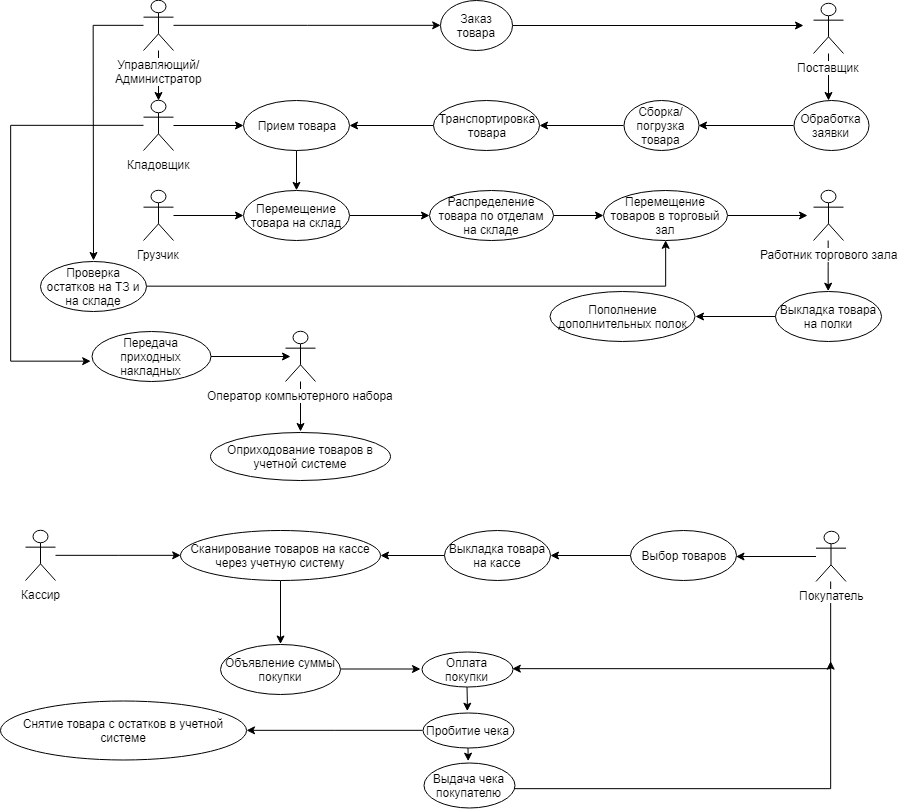

The diagram above was exported from draw.io. Its source (the exported page's mxGraphModel, read from the mxfile embedded in the PNG):
<mxGraphModel dx="1989" dy="637" grid="1" gridSize="10" guides="1" tooltips="1" connect="1" arrows="1" fold="1" page="1" pageScale="1" pageWidth="827" pageHeight="1169" math="0" shadow="0">
  <root>
    <mxCell id="0" />
    <mxCell id="1" parent="0" />
    <mxCell id="qPq4wJo-LhS_00zbX_Qd-35" value="" style="edgeStyle=orthogonalEdgeStyle;rounded=0;orthogonalLoop=1;jettySize=auto;html=1;entryX=0;entryY=0.5;entryDx=0;entryDy=0;" edge="1" parent="1" source="qPq4wJo-LhS_00zbX_Qd-32" target="qPq4wJo-LhS_00zbX_Qd-36">
      <mxGeometry relative="1" as="geometry">
        <mxPoint x="-557" y="54" as="targetPoint" />
      </mxGeometry>
    </mxCell>
    <mxCell id="qPq4wJo-LhS_00zbX_Qd-70" value="" style="edgeStyle=orthogonalEdgeStyle;rounded=0;orthogonalLoop=1;jettySize=auto;html=1;" edge="1" parent="1" source="qPq4wJo-LhS_00zbX_Qd-32" target="qPq4wJo-LhS_00zbX_Qd-52">
      <mxGeometry relative="1" as="geometry" />
    </mxCell>
    <mxCell id="qPq4wJo-LhS_00zbX_Qd-72" value="" style="edgeStyle=orthogonalEdgeStyle;rounded=0;orthogonalLoop=1;jettySize=auto;html=1;" edge="1" parent="1" source="qPq4wJo-LhS_00zbX_Qd-32">
      <mxGeometry relative="1" as="geometry">
        <mxPoint x="-717" y="289" as="targetPoint" />
      </mxGeometry>
    </mxCell>
    <mxCell id="qPq4wJo-LhS_00zbX_Qd-32" value="Управляющий/&lt;br&gt;Администратор&lt;br&gt;" style="shape=umlActor;verticalLabelPosition=bottom;labelBackgroundColor=#ffffff;verticalAlign=top;html=1;" vertex="1" parent="1">
      <mxGeometry x="-667" y="29" width="30" height="50" as="geometry" />
    </mxCell>
    <mxCell id="qPq4wJo-LhS_00zbX_Qd-40" value="" style="edgeStyle=orthogonalEdgeStyle;rounded=0;orthogonalLoop=1;jettySize=auto;html=1;" edge="1" parent="1" source="qPq4wJo-LhS_00zbX_Qd-36">
      <mxGeometry relative="1" as="geometry">
        <mxPoint x="-7" y="54" as="targetPoint" />
      </mxGeometry>
    </mxCell>
    <mxCell id="qPq4wJo-LhS_00zbX_Qd-36" value="Заказ товара" style="ellipse;whiteSpace=wrap;html=1;" vertex="1" parent="1">
      <mxGeometry x="-370" y="29" width="72" height="50" as="geometry" />
    </mxCell>
    <mxCell id="qPq4wJo-LhS_00zbX_Qd-42" value="" style="edgeStyle=orthogonalEdgeStyle;rounded=0;orthogonalLoop=1;jettySize=auto;html=1;" edge="1" parent="1" source="qPq4wJo-LhS_00zbX_Qd-37">
      <mxGeometry relative="1" as="geometry">
        <mxPoint x="18" y="129" as="targetPoint" />
      </mxGeometry>
    </mxCell>
    <mxCell id="qPq4wJo-LhS_00zbX_Qd-37" value="Поставщик" style="shape=umlActor;verticalLabelPosition=bottom;labelBackgroundColor=#ffffff;verticalAlign=top;html=1;" vertex="1" parent="1">
      <mxGeometry x="3" y="32" width="30" height="50" as="geometry" />
    </mxCell>
    <mxCell id="qPq4wJo-LhS_00zbX_Qd-47" value="" style="edgeStyle=orthogonalEdgeStyle;rounded=0;orthogonalLoop=1;jettySize=auto;html=1;" edge="1" parent="1" source="qPq4wJo-LhS_00zbX_Qd-43" target="qPq4wJo-LhS_00zbX_Qd-46">
      <mxGeometry relative="1" as="geometry" />
    </mxCell>
    <mxCell id="qPq4wJo-LhS_00zbX_Qd-43" value="Обработка заявки" style="ellipse;whiteSpace=wrap;html=1;" vertex="1" parent="1">
      <mxGeometry x="-17" y="129" width="75" height="50" as="geometry" />
    </mxCell>
    <mxCell id="qPq4wJo-LhS_00zbX_Qd-49" value="" style="edgeStyle=orthogonalEdgeStyle;rounded=0;orthogonalLoop=1;jettySize=auto;html=1;" edge="1" parent="1" source="qPq4wJo-LhS_00zbX_Qd-46" target="qPq4wJo-LhS_00zbX_Qd-48">
      <mxGeometry relative="1" as="geometry" />
    </mxCell>
    <mxCell id="qPq4wJo-LhS_00zbX_Qd-46" value="Сборка/ погрузка&lt;br&gt;товара&lt;br&gt;" style="ellipse;whiteSpace=wrap;html=1;" vertex="1" parent="1">
      <mxGeometry x="-187" y="129" width="75" height="50" as="geometry" />
    </mxCell>
    <mxCell id="qPq4wJo-LhS_00zbX_Qd-51" value="" style="edgeStyle=orthogonalEdgeStyle;rounded=0;orthogonalLoop=1;jettySize=auto;html=1;" edge="1" parent="1" source="qPq4wJo-LhS_00zbX_Qd-48" target="qPq4wJo-LhS_00zbX_Qd-50">
      <mxGeometry relative="1" as="geometry" />
    </mxCell>
    <mxCell id="qPq4wJo-LhS_00zbX_Qd-48" value="Транспортировка&lt;br&gt;товара&lt;br&gt;" style="ellipse;whiteSpace=wrap;html=1;" vertex="1" parent="1">
      <mxGeometry x="-377" y="129" width="106" height="50" as="geometry" />
    </mxCell>
    <mxCell id="qPq4wJo-LhS_00zbX_Qd-62" style="edgeStyle=orthogonalEdgeStyle;rounded=0;orthogonalLoop=1;jettySize=auto;html=1;entryX=0.5;entryY=0;entryDx=0;entryDy=0;" edge="1" parent="1" source="qPq4wJo-LhS_00zbX_Qd-50" target="qPq4wJo-LhS_00zbX_Qd-58">
      <mxGeometry relative="1" as="geometry">
        <mxPoint x="-514" y="198.9999999999999" as="targetPoint" />
      </mxGeometry>
    </mxCell>
    <mxCell id="qPq4wJo-LhS_00zbX_Qd-50" value="Прием товара" style="ellipse;whiteSpace=wrap;html=1;" vertex="1" parent="1">
      <mxGeometry x="-567" y="129" width="106" height="50" as="geometry" />
    </mxCell>
    <mxCell id="qPq4wJo-LhS_00zbX_Qd-64" value="" style="edgeStyle=orthogonalEdgeStyle;rounded=0;orthogonalLoop=1;jettySize=auto;html=1;" edge="1" parent="1" source="qPq4wJo-LhS_00zbX_Qd-58" target="qPq4wJo-LhS_00zbX_Qd-63">
      <mxGeometry relative="1" as="geometry" />
    </mxCell>
    <mxCell id="qPq4wJo-LhS_00zbX_Qd-58" value="Перемещение товара на склад" style="ellipse;whiteSpace=wrap;html=1;" vertex="1" parent="1">
      <mxGeometry x="-567" y="219" width="106" height="50" as="geometry" />
    </mxCell>
    <mxCell id="qPq4wJo-LhS_00zbX_Qd-66" value="" style="edgeStyle=orthogonalEdgeStyle;rounded=0;orthogonalLoop=1;jettySize=auto;html=1;" edge="1" parent="1" source="qPq4wJo-LhS_00zbX_Qd-63" target="qPq4wJo-LhS_00zbX_Qd-65">
      <mxGeometry relative="1" as="geometry" />
    </mxCell>
    <mxCell id="qPq4wJo-LhS_00zbX_Qd-63" value="Распределение товара по отделам на складе" style="ellipse;whiteSpace=wrap;html=1;" vertex="1" parent="1">
      <mxGeometry x="-381" y="219" width="124" height="50" as="geometry" />
    </mxCell>
    <mxCell id="qPq4wJo-LhS_00zbX_Qd-87" value="" style="edgeStyle=orthogonalEdgeStyle;rounded=0;orthogonalLoop=1;jettySize=auto;html=1;" edge="1" parent="1" source="qPq4wJo-LhS_00zbX_Qd-65">
      <mxGeometry relative="1" as="geometry">
        <mxPoint x="-3" y="244.0000000000001" as="targetPoint" />
      </mxGeometry>
    </mxCell>
    <mxCell id="qPq4wJo-LhS_00zbX_Qd-65" value="Перемещение товаров в торговый зал" style="ellipse;whiteSpace=wrap;html=1;" vertex="1" parent="1">
      <mxGeometry x="-207" y="219" width="124" height="50" as="geometry" />
    </mxCell>
    <mxCell id="qPq4wJo-LhS_00zbX_Qd-53" value="" style="edgeStyle=orthogonalEdgeStyle;rounded=0;orthogonalLoop=1;jettySize=auto;html=1;" edge="1" parent="1" source="qPq4wJo-LhS_00zbX_Qd-52" target="qPq4wJo-LhS_00zbX_Qd-50">
      <mxGeometry relative="1" as="geometry" />
    </mxCell>
    <mxCell id="qPq4wJo-LhS_00zbX_Qd-118" value="" style="edgeStyle=orthogonalEdgeStyle;rounded=0;orthogonalLoop=1;jettySize=auto;html=1;" edge="1" parent="1" source="qPq4wJo-LhS_00zbX_Qd-52">
      <mxGeometry relative="1" as="geometry">
        <mxPoint x="-720" y="390" as="targetPoint" />
        <Array as="points">
          <mxPoint x="-800" y="154" />
          <mxPoint x="-800" y="390" />
          <mxPoint x="-720" y="390" />
        </Array>
      </mxGeometry>
    </mxCell>
    <mxCell id="qPq4wJo-LhS_00zbX_Qd-52" value="Кладовщик" style="shape=umlActor;verticalLabelPosition=bottom;labelBackgroundColor=#ffffff;verticalAlign=top;html=1;" vertex="1" parent="1">
      <mxGeometry x="-667" y="129" width="30" height="50" as="geometry" />
    </mxCell>
    <mxCell id="qPq4wJo-LhS_00zbX_Qd-61" value="" style="edgeStyle=orthogonalEdgeStyle;rounded=0;orthogonalLoop=1;jettySize=auto;html=1;" edge="1" parent="1" source="qPq4wJo-LhS_00zbX_Qd-60" target="qPq4wJo-LhS_00zbX_Qd-58">
      <mxGeometry relative="1" as="geometry" />
    </mxCell>
    <mxCell id="qPq4wJo-LhS_00zbX_Qd-60" value="Грузчик&lt;br&gt;" style="shape=umlActor;verticalLabelPosition=bottom;labelBackgroundColor=#ffffff;verticalAlign=top;html=1;" vertex="1" parent="1">
      <mxGeometry x="-667" y="219" width="30" height="50" as="geometry" />
    </mxCell>
    <mxCell id="qPq4wJo-LhS_00zbX_Qd-76" value="" style="edgeStyle=orthogonalEdgeStyle;rounded=0;orthogonalLoop=1;jettySize=auto;html=1;entryX=0.5;entryY=1;entryDx=0;entryDy=0;exitX=1;exitY=0.5;exitDx=0;exitDy=0;" edge="1" parent="1" source="qPq4wJo-LhS_00zbX_Qd-73" target="qPq4wJo-LhS_00zbX_Qd-65">
      <mxGeometry relative="1" as="geometry">
        <mxPoint x="-657" y="315" as="sourcePoint" />
        <mxPoint x="-144.7586206896549" y="278.844827586207" as="targetPoint" />
        <Array as="points">
          <mxPoint x="-145" y="315" />
        </Array>
      </mxGeometry>
    </mxCell>
    <mxCell id="qPq4wJo-LhS_00zbX_Qd-73" value="Проверка остатков на ТЗ и на складе" style="ellipse;whiteSpace=wrap;html=1;" vertex="1" parent="1">
      <mxGeometry x="-770" y="290" width="106" height="50" as="geometry" />
    </mxCell>
    <mxCell id="qPq4wJo-LhS_00zbX_Qd-80" value="" style="edgeStyle=orthogonalEdgeStyle;rounded=0;orthogonalLoop=1;jettySize=auto;html=1;" edge="1" parent="1" source="qPq4wJo-LhS_00zbX_Qd-77">
      <mxGeometry relative="1" as="geometry">
        <mxPoint x="-74.49999999999977" y="585" as="targetPoint" />
      </mxGeometry>
    </mxCell>
    <mxCell id="qPq4wJo-LhS_00zbX_Qd-104" value="" style="edgeStyle=orthogonalEdgeStyle;rounded=0;orthogonalLoop=1;jettySize=auto;html=1;entryX=1;entryY=0.5;entryDx=0;entryDy=0;" edge="1" parent="1" source="qPq4wJo-LhS_00zbX_Qd-77" target="qPq4wJo-LhS_00zbX_Qd-105">
      <mxGeometry relative="1" as="geometry">
        <mxPoint x="-190" y="690" as="targetPoint" />
        <Array as="points">
          <mxPoint x="20" y="697" />
        </Array>
      </mxGeometry>
    </mxCell>
    <mxCell id="qPq4wJo-LhS_00zbX_Qd-77" value="Покупатель" style="shape=umlActor;verticalLabelPosition=bottom;labelBackgroundColor=#ffffff;verticalAlign=top;html=1;" vertex="1" parent="1">
      <mxGeometry x="5.5" y="560" width="30" height="50" as="geometry" />
    </mxCell>
    <mxCell id="qPq4wJo-LhS_00zbX_Qd-83" value="" style="edgeStyle=orthogonalEdgeStyle;rounded=0;orthogonalLoop=1;jettySize=auto;html=1;" edge="1" parent="1" source="qPq4wJo-LhS_00zbX_Qd-81" target="qPq4wJo-LhS_00zbX_Qd-82">
      <mxGeometry relative="1" as="geometry" />
    </mxCell>
    <mxCell id="qPq4wJo-LhS_00zbX_Qd-81" value="Выбор товаров" style="ellipse;whiteSpace=wrap;html=1;" vertex="1" parent="1">
      <mxGeometry x="-180" y="559" width="106" height="50" as="geometry" />
    </mxCell>
    <mxCell id="qPq4wJo-LhS_00zbX_Qd-98" value="" style="edgeStyle=orthogonalEdgeStyle;rounded=0;orthogonalLoop=1;jettySize=auto;html=1;" edge="1" parent="1" source="qPq4wJo-LhS_00zbX_Qd-82" target="qPq4wJo-LhS_00zbX_Qd-97">
      <mxGeometry relative="1" as="geometry" />
    </mxCell>
    <mxCell id="qPq4wJo-LhS_00zbX_Qd-82" value="Выкладка товара на кассе" style="ellipse;whiteSpace=wrap;html=1;" vertex="1" parent="1">
      <mxGeometry x="-366" y="559" width="106" height="50" as="geometry" />
    </mxCell>
    <mxCell id="qPq4wJo-LhS_00zbX_Qd-102" value="" style="edgeStyle=orthogonalEdgeStyle;rounded=0;orthogonalLoop=1;jettySize=auto;html=1;" edge="1" parent="1" source="qPq4wJo-LhS_00zbX_Qd-97" target="qPq4wJo-LhS_00zbX_Qd-101">
      <mxGeometry relative="1" as="geometry" />
    </mxCell>
    <mxCell id="qPq4wJo-LhS_00zbX_Qd-97" value="Сканирование товаров на кассе через учетную систему" style="ellipse;whiteSpace=wrap;html=1;" vertex="1" parent="1">
      <mxGeometry x="-630" y="559" width="200" height="50" as="geometry" />
    </mxCell>
    <mxCell id="qPq4wJo-LhS_00zbX_Qd-107" value="" style="edgeStyle=orthogonalEdgeStyle;rounded=0;orthogonalLoop=1;jettySize=auto;html=1;" edge="1" parent="1" source="qPq4wJo-LhS_00zbX_Qd-101">
      <mxGeometry relative="1" as="geometry">
        <mxPoint x="-390" y="697.5" as="targetPoint" />
      </mxGeometry>
    </mxCell>
    <mxCell id="qPq4wJo-LhS_00zbX_Qd-101" value="Объявление суммы покупки" style="ellipse;whiteSpace=wrap;html=1;" vertex="1" parent="1">
      <mxGeometry x="-590" y="672.5" width="120" height="50" as="geometry" />
    </mxCell>
    <mxCell id="qPq4wJo-LhS_00zbX_Qd-89" value="" style="edgeStyle=orthogonalEdgeStyle;rounded=0;orthogonalLoop=1;jettySize=auto;html=1;entryX=0.5;entryY=0;entryDx=0;entryDy=0;" edge="1" parent="1" source="qPq4wJo-LhS_00zbX_Qd-85" target="qPq4wJo-LhS_00zbX_Qd-90">
      <mxGeometry relative="1" as="geometry">
        <mxPoint x="18" y="310" as="targetPoint" />
      </mxGeometry>
    </mxCell>
    <mxCell id="qPq4wJo-LhS_00zbX_Qd-85" value="Работник торгового зала" style="shape=umlActor;verticalLabelPosition=bottom;labelBackgroundColor=#ffffff;verticalAlign=top;html=1;" vertex="1" parent="1">
      <mxGeometry x="3" y="219" width="30" height="50" as="geometry" />
    </mxCell>
    <mxCell id="qPq4wJo-LhS_00zbX_Qd-95" value="" style="edgeStyle=orthogonalEdgeStyle;rounded=0;orthogonalLoop=1;jettySize=auto;html=1;" edge="1" parent="1" source="qPq4wJo-LhS_00zbX_Qd-90" target="qPq4wJo-LhS_00zbX_Qd-94">
      <mxGeometry relative="1" as="geometry" />
    </mxCell>
    <mxCell id="qPq4wJo-LhS_00zbX_Qd-90" value="Выкладка товара на полки" style="ellipse;whiteSpace=wrap;html=1;" vertex="1" parent="1">
      <mxGeometry x="-35" y="320" width="106" height="50" as="geometry" />
    </mxCell>
    <mxCell id="qPq4wJo-LhS_00zbX_Qd-94" value="Пополнение дополнительных полок" style="ellipse;whiteSpace=wrap;html=1;" vertex="1" parent="1">
      <mxGeometry x="-260" y="320" width="145" height="50" as="geometry" />
    </mxCell>
    <mxCell id="qPq4wJo-LhS_00zbX_Qd-100" value="" style="edgeStyle=orthogonalEdgeStyle;rounded=0;orthogonalLoop=1;jettySize=auto;html=1;entryX=0;entryY=0.5;entryDx=0;entryDy=0;" edge="1" parent="1" source="qPq4wJo-LhS_00zbX_Qd-96" target="qPq4wJo-LhS_00zbX_Qd-97">
      <mxGeometry relative="1" as="geometry">
        <mxPoint x="-675" y="584" as="targetPoint" />
      </mxGeometry>
    </mxCell>
    <mxCell id="qPq4wJo-LhS_00zbX_Qd-96" value="Кассир" style="shape=umlActor;verticalLabelPosition=bottom;labelBackgroundColor=#ffffff;verticalAlign=top;html=1;" vertex="1" parent="1">
      <mxGeometry x="-785" y="559" width="30" height="50" as="geometry" />
    </mxCell>
    <mxCell id="qPq4wJo-LhS_00zbX_Qd-112" value="" style="edgeStyle=orthogonalEdgeStyle;rounded=0;orthogonalLoop=1;jettySize=auto;html=1;" edge="1" parent="1" source="qPq4wJo-LhS_00zbX_Qd-105">
      <mxGeometry relative="1" as="geometry">
        <mxPoint x="-343" y="740" as="targetPoint" />
        <Array as="points">
          <mxPoint x="-343" y="730" />
          <mxPoint x="-343" y="730" />
        </Array>
      </mxGeometry>
    </mxCell>
    <mxCell id="qPq4wJo-LhS_00zbX_Qd-105" value="Оплата покупки" style="ellipse;whiteSpace=wrap;html=1;" vertex="1" parent="1">
      <mxGeometry x="-389" y="680" width="91" height="35" as="geometry" />
    </mxCell>
    <mxCell id="qPq4wJo-LhS_00zbX_Qd-111" value="" style="edgeStyle=orthogonalEdgeStyle;rounded=0;orthogonalLoop=1;jettySize=auto;html=1;" edge="1" parent="1" source="qPq4wJo-LhS_00zbX_Qd-108">
      <mxGeometry relative="1" as="geometry">
        <mxPoint x="20" y="690" as="targetPoint" />
        <Array as="points">
          <mxPoint x="20" y="817" />
        </Array>
      </mxGeometry>
    </mxCell>
    <mxCell id="qPq4wJo-LhS_00zbX_Qd-108" value="Выдача чека покупателю" style="ellipse;whiteSpace=wrap;html=1;" vertex="1" parent="1">
      <mxGeometry x="-387" y="791" width="91" height="45" as="geometry" />
    </mxCell>
    <mxCell id="qPq4wJo-LhS_00zbX_Qd-115" value="" style="edgeStyle=orthogonalEdgeStyle;rounded=0;orthogonalLoop=1;jettySize=auto;html=1;" edge="1" parent="1" source="qPq4wJo-LhS_00zbX_Qd-113">
      <mxGeometry relative="1" as="geometry">
        <mxPoint x="-342" y="790" as="targetPoint" />
        <Array as="points">
          <mxPoint x="-342" y="790" />
        </Array>
      </mxGeometry>
    </mxCell>
    <mxCell id="qPq4wJo-LhS_00zbX_Qd-132" value="" style="edgeStyle=orthogonalEdgeStyle;rounded=0;orthogonalLoop=1;jettySize=auto;html=1;" edge="1" parent="1" source="qPq4wJo-LhS_00zbX_Qd-113" target="qPq4wJo-LhS_00zbX_Qd-131">
      <mxGeometry relative="1" as="geometry" />
    </mxCell>
    <mxCell id="qPq4wJo-LhS_00zbX_Qd-113" value="Пробитие чека" style="ellipse;whiteSpace=wrap;html=1;" vertex="1" parent="1">
      <mxGeometry x="-388" y="741" width="91" height="35" as="geometry" />
    </mxCell>
    <mxCell id="qPq4wJo-LhS_00zbX_Qd-131" value="Снятие товара с остатков в учетной системе" style="ellipse;whiteSpace=wrap;html=1;" vertex="1" parent="1">
      <mxGeometry x="-810" y="729" width="246" height="59" as="geometry" />
    </mxCell>
    <mxCell id="qPq4wJo-LhS_00zbX_Qd-129" value="" style="edgeStyle=orthogonalEdgeStyle;rounded=0;orthogonalLoop=1;jettySize=auto;html=1;" edge="1" parent="1" source="qPq4wJo-LhS_00zbX_Qd-116">
      <mxGeometry relative="1" as="geometry">
        <mxPoint x="-510" y="460" as="targetPoint" />
      </mxGeometry>
    </mxCell>
    <mxCell id="qPq4wJo-LhS_00zbX_Qd-116" value="Оператор компьютерного набора" style="shape=umlActor;verticalLabelPosition=bottom;labelBackgroundColor=#ffffff;verticalAlign=top;html=1;" vertex="1" parent="1">
      <mxGeometry x="-525" y="360" width="30" height="50" as="geometry" />
    </mxCell>
    <mxCell id="qPq4wJo-LhS_00zbX_Qd-127" value="" style="edgeStyle=orthogonalEdgeStyle;rounded=0;orthogonalLoop=1;jettySize=auto;html=1;" edge="1" parent="1" source="qPq4wJo-LhS_00zbX_Qd-120">
      <mxGeometry relative="1" as="geometry">
        <mxPoint x="-520" y="384.9999999999999" as="targetPoint" />
      </mxGeometry>
    </mxCell>
    <mxCell id="qPq4wJo-LhS_00zbX_Qd-120" value="Передача приходных накладных" style="ellipse;whiteSpace=wrap;html=1;" vertex="1" parent="1">
      <mxGeometry x="-719" y="360" width="119" height="50" as="geometry" />
    </mxCell>
    <mxCell id="qPq4wJo-LhS_00zbX_Qd-130" value="Оприходование товаров в учетной системе" style="ellipse;whiteSpace=wrap;html=1;" vertex="1" parent="1">
      <mxGeometry x="-600" y="461" width="180" height="48" as="geometry" />
    </mxCell>
  </root>
</mxGraphModel>